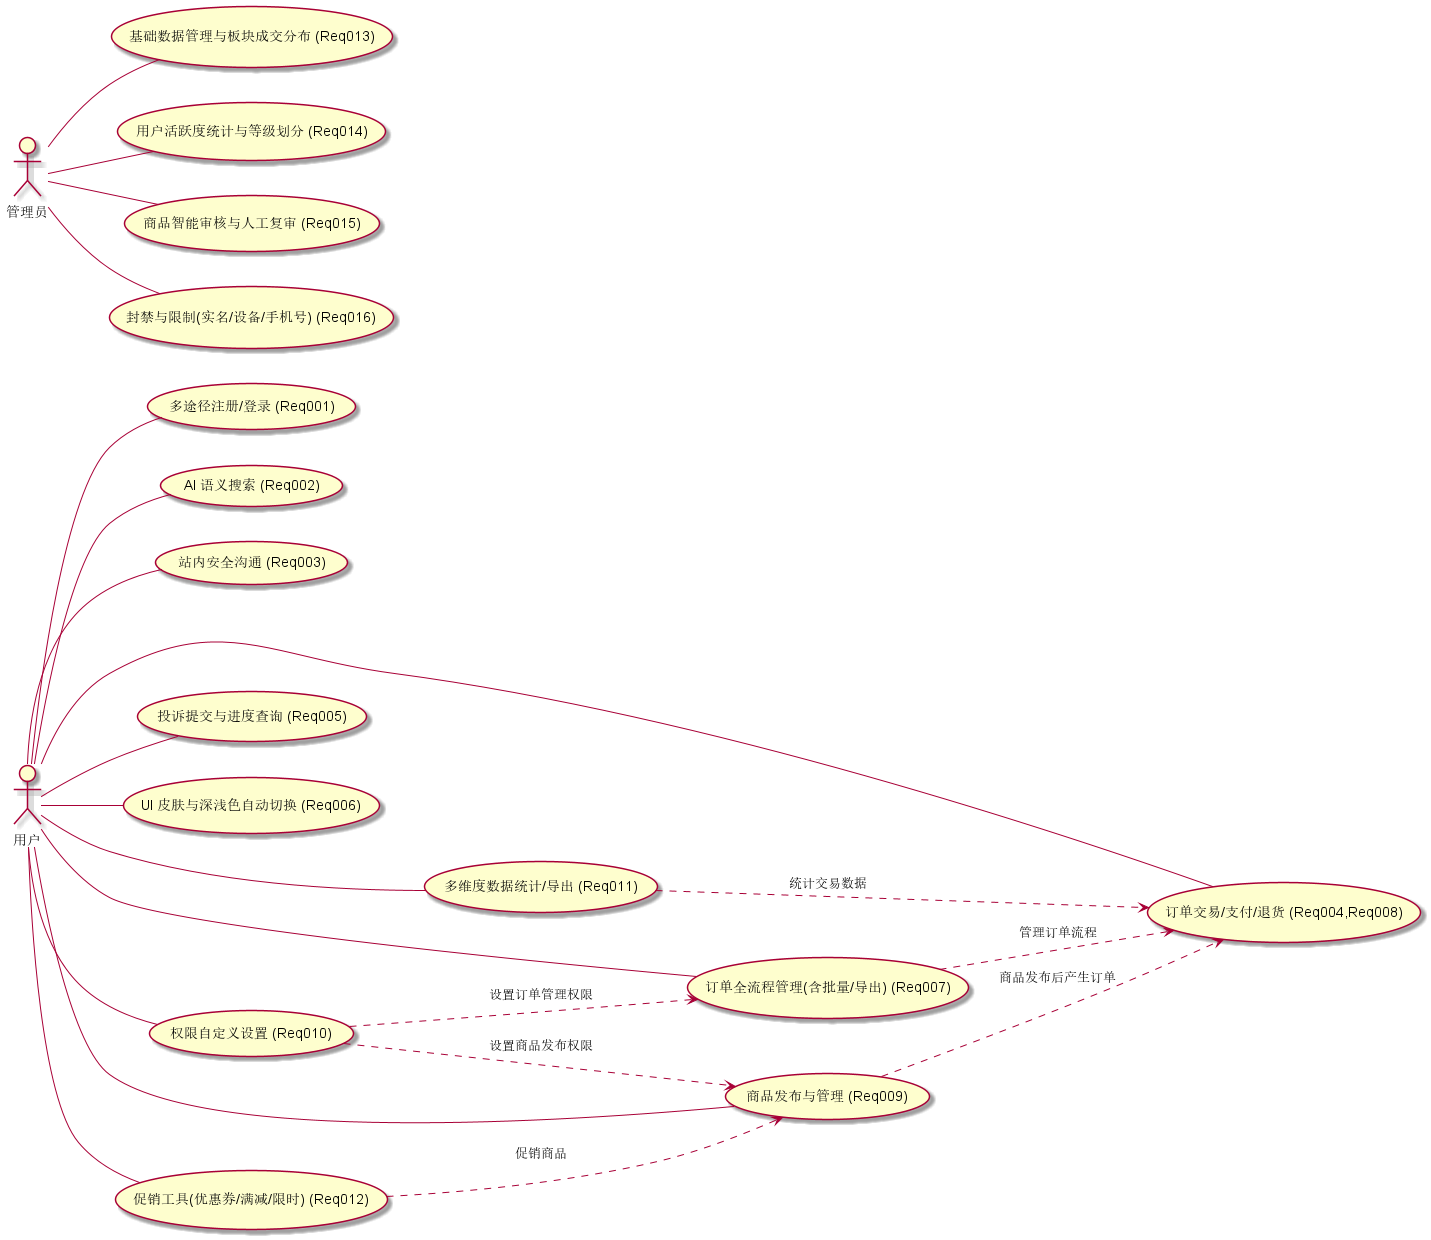

The diagram above was rendered by PlantUML. Its source (embedded in the PNG):
@startuml UML用例图
left to right direction
actor 用户 as User
actor 管理员 as Admin

' 用户用例（买卖统一身份）
usecase "多途径注册/登录 (Req001)" as UC1
usecase "AI 语义搜索 (Req002)" as UC2
usecase "站内安全沟通 (Req003)" as UC3
usecase "订单交易/支付/退货 (Req004,Req008)" as UC4
usecase "投诉提交与进度查询 (Req005)" as UC5
usecase "UI 皮肤与深浅色自动切换 (Req006)" as UC6

' 用户作为卖家的用例
usecase "商品发布与管理 (Req009)" as UC7
usecase "订单全流程管理(含批量/导出) (Req007)" as UC8
usecase "多维度数据统计/导出 (Req011)" as UC9
usecase "促销工具(优惠券/满减/限时) (Req012)" as UC10

' 用户权限管理用例
usecase "权限自定义设置 (Req010)" as UC12

' 管理平台用例 (映射 Req013-Req016)
usecase "基础数据管理与板块成交分布 (Req013)" as UC13
usecase "用户活跃度统计与等级划分 (Req014)" as UC14
usecase "商品智能审核与人工复审 (Req015)" as UC15
usecase "封禁与限制(实名/设备/手机号) (Req016)" as UC16

' 用户关联关系（买卖统一）
User -- UC1
User -- UC2
User -- UC3
User -- UC4
User -- UC5
User -- UC6
User -- UC7
User -- UC8
User -- UC9
User -- UC10
User -- UC12

' 管理员关联关系
Admin -- UC13
Admin -- UC14
Admin -- UC15
Admin -- UC16

' 用例间关系
UC7 ..> UC4 : 商品发布后产生订单
UC8 ..> UC4 : 管理订单流程
UC9 ..> UC4 : 统计交易数据
UC10 ..> UC7 : 促销商品
UC12 ..> UC7 : 设置商品发布权限
UC12 ..> UC8 : 设置订单管理权限


@enduml